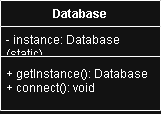

The diagram above was exported from draw.io. Its source (the exported page's mxGraphModel, read from the mxfile embedded in the PNG):
<mxGraphModel dx="1034" dy="604" grid="1" gridSize="10" guides="1" tooltips="1" connect="1" arrows="1" fold="1" page="1" pageScale="1" pageWidth="827" pageHeight="1169" math="0" shadow="0">
  <root>
    <mxCell id="0" />
    <mxCell id="1" parent="0" />
    <mxCell id="KlOvzhNz7Gg8SqmZ5-Tp-1" parent="1" style="swimlane;fontStyle=1;align=center;verticalAlign=top;childLayout=stackLayout;horizontal=1;startSize=26;horizontalStack=0;resizeParent=1;resizeParentMax=0;resizeLast=0;collapsible=1;marginBottom=0;whiteSpace=wrap;html=1;" value="Database" vertex="1">
      <mxGeometry height="110" width="160" x="330" y="270" as="geometry" />
    </mxCell>
    <mxCell id="KlOvzhNz7Gg8SqmZ5-Tp-2" parent="KlOvzhNz7Gg8SqmZ5-Tp-1" style="text;strokeColor=none;fillColor=none;align=left;verticalAlign=top;spacingLeft=4;spacingRight=4;overflow=hidden;rotatable=0;points=[[0,0.5],[1,0.5]];portConstraint=eastwest;whiteSpace=wrap;html=1;" value="- instance: Database (static)" vertex="1">
      <mxGeometry height="26" width="160" y="26" as="geometry" />
    </mxCell>
    <mxCell id="KlOvzhNz7Gg8SqmZ5-Tp-3" parent="KlOvzhNz7Gg8SqmZ5-Tp-1" style="line;strokeWidth=1;fillColor=none;align=left;verticalAlign=middle;spacingTop=-1;spacingLeft=3;spacingRight=3;rotatable=0;labelPosition=right;points=[];portConstraint=eastwest;strokeColor=inherit;" value="" vertex="1">
      <mxGeometry height="8" width="160" y="52" as="geometry" />
    </mxCell>
    <mxCell id="KlOvzhNz7Gg8SqmZ5-Tp-4" parent="KlOvzhNz7Gg8SqmZ5-Tp-1" style="text;strokeColor=none;fillColor=none;align=left;verticalAlign=top;spacingLeft=4;spacingRight=4;overflow=hidden;rotatable=0;points=[[0,0.5],[1,0.5]];portConstraint=eastwest;whiteSpace=wrap;html=1;" value="+ getInstance(): Database&lt;div&gt;+ connect(): void&lt;/div&gt;" vertex="1">
      <mxGeometry height="50" width="160" y="60" as="geometry" />
    </mxCell>
  </root>
</mxGraphModel>